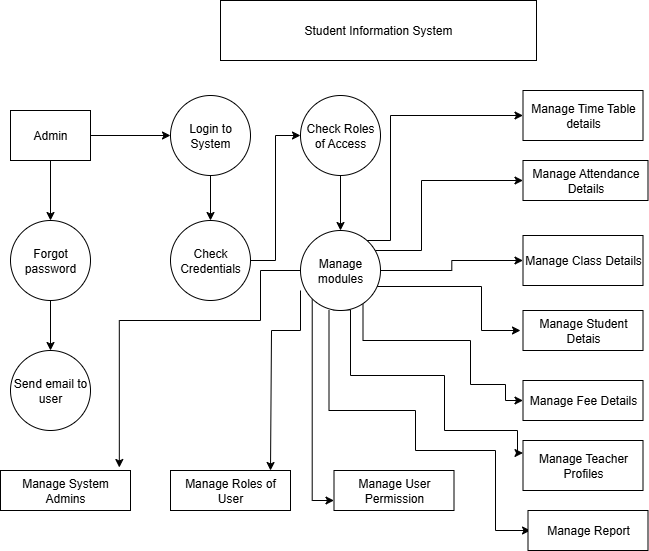

The diagram above was exported from draw.io. Its source (the exported page's mxGraphModel, read from the mxfile embedded in the PNG):
<mxGraphModel dx="1042" dy="596" grid="1" gridSize="10" guides="1" tooltips="1" connect="1" arrows="1" fold="1" page="1" pageScale="1" pageWidth="827" pageHeight="1169" math="0" shadow="0">
  <root>
    <mxCell id="0" />
    <mxCell id="1" parent="0" />
    <mxCell id="M82MEPRLrJISjtTpPwHc-1" value="Student Information System" style="rounded=0;whiteSpace=wrap;html=1;" parent="1" vertex="1">
      <mxGeometry x="240" y="30" width="316" height="60" as="geometry" />
    </mxCell>
    <mxCell id="M82MEPRLrJISjtTpPwHc-21" value="" style="edgeStyle=orthogonalEdgeStyle;rounded=0;orthogonalLoop=1;jettySize=auto;html=1;" parent="1" source="M82MEPRLrJISjtTpPwHc-2" target="M82MEPRLrJISjtTpPwHc-3" edge="1">
      <mxGeometry relative="1" as="geometry" />
    </mxCell>
    <mxCell id="M82MEPRLrJISjtTpPwHc-24" value="" style="edgeStyle=orthogonalEdgeStyle;rounded=0;orthogonalLoop=1;jettySize=auto;html=1;" parent="1" source="M82MEPRLrJISjtTpPwHc-2" target="M82MEPRLrJISjtTpPwHc-5" edge="1">
      <mxGeometry relative="1" as="geometry" />
    </mxCell>
    <mxCell id="M82MEPRLrJISjtTpPwHc-2" value="Admin" style="rounded=0;whiteSpace=wrap;html=1;" parent="1" vertex="1">
      <mxGeometry x="30" y="140" width="80" height="50" as="geometry" />
    </mxCell>
    <mxCell id="M82MEPRLrJISjtTpPwHc-23" value="" style="edgeStyle=orthogonalEdgeStyle;rounded=0;orthogonalLoop=1;jettySize=auto;html=1;" parent="1" source="M82MEPRLrJISjtTpPwHc-3" target="M82MEPRLrJISjtTpPwHc-6" edge="1">
      <mxGeometry relative="1" as="geometry" />
    </mxCell>
    <mxCell id="M82MEPRLrJISjtTpPwHc-3" value="Login to System" style="ellipse;whiteSpace=wrap;html=1;aspect=fixed;" parent="1" vertex="1">
      <mxGeometry x="190" y="125" width="80" height="80" as="geometry" />
    </mxCell>
    <mxCell id="M82MEPRLrJISjtTpPwHc-27" value="" style="edgeStyle=orthogonalEdgeStyle;rounded=0;orthogonalLoop=1;jettySize=auto;html=1;" parent="1" source="M82MEPRLrJISjtTpPwHc-4" target="M82MEPRLrJISjtTpPwHc-7" edge="1">
      <mxGeometry relative="1" as="geometry" />
    </mxCell>
    <mxCell id="M82MEPRLrJISjtTpPwHc-4" value="Check Roles of Access" style="ellipse;whiteSpace=wrap;html=1;aspect=fixed;" parent="1" vertex="1">
      <mxGeometry x="320" y="125" width="80" height="80" as="geometry" />
    </mxCell>
    <mxCell id="M82MEPRLrJISjtTpPwHc-25" value="" style="edgeStyle=orthogonalEdgeStyle;rounded=0;orthogonalLoop=1;jettySize=auto;html=1;" parent="1" source="M82MEPRLrJISjtTpPwHc-5" target="M82MEPRLrJISjtTpPwHc-8" edge="1">
      <mxGeometry relative="1" as="geometry" />
    </mxCell>
    <mxCell id="M82MEPRLrJISjtTpPwHc-5" value="Forgot password" style="ellipse;whiteSpace=wrap;html=1;aspect=fixed;" parent="1" vertex="1">
      <mxGeometry x="30" y="250" width="80" height="80" as="geometry" />
    </mxCell>
    <mxCell id="M82MEPRLrJISjtTpPwHc-26" style="edgeStyle=orthogonalEdgeStyle;rounded=0;orthogonalLoop=1;jettySize=auto;html=1;entryX=0;entryY=0.5;entryDx=0;entryDy=0;" parent="1" source="M82MEPRLrJISjtTpPwHc-6" target="M82MEPRLrJISjtTpPwHc-4" edge="1">
      <mxGeometry relative="1" as="geometry">
        <mxPoint x="310" y="170" as="targetPoint" />
      </mxGeometry>
    </mxCell>
    <mxCell id="M82MEPRLrJISjtTpPwHc-6" value="Check Credentials" style="ellipse;whiteSpace=wrap;html=1;aspect=fixed;" parent="1" vertex="1">
      <mxGeometry x="190" y="250" width="80" height="80" as="geometry" />
    </mxCell>
    <mxCell id="S1OL4M1TuU7lg5NXG6H5-3" style="edgeStyle=orthogonalEdgeStyle;rounded=0;orthogonalLoop=1;jettySize=auto;html=1;entryX=0;entryY=0.5;entryDx=0;entryDy=0;exitX=1;exitY=0;exitDx=0;exitDy=0;" edge="1" parent="1" source="M82MEPRLrJISjtTpPwHc-7" target="M82MEPRLrJISjtTpPwHc-20">
      <mxGeometry relative="1" as="geometry">
        <mxPoint x="542.5" y="130" as="targetPoint" />
        <mxPoint x="380" y="250" as="sourcePoint" />
        <Array as="points">
          <mxPoint x="380" y="272" />
          <mxPoint x="380" y="270" />
          <mxPoint x="410" y="270" />
          <mxPoint x="410" y="145" />
        </Array>
      </mxGeometry>
    </mxCell>
    <mxCell id="S1OL4M1TuU7lg5NXG6H5-6" value="" style="edgeStyle=orthogonalEdgeStyle;rounded=0;orthogonalLoop=1;jettySize=auto;html=1;entryX=0;entryY=0.5;entryDx=0;entryDy=0;" edge="1" parent="1" source="M82MEPRLrJISjtTpPwHc-7" target="M82MEPRLrJISjtTpPwHc-13">
      <mxGeometry relative="1" as="geometry">
        <mxPoint x="440" y="210" as="targetPoint" />
        <Array as="points">
          <mxPoint x="441" y="280" />
          <mxPoint x="441" y="210" />
        </Array>
      </mxGeometry>
    </mxCell>
    <mxCell id="S1OL4M1TuU7lg5NXG6H5-8" style="edgeStyle=orthogonalEdgeStyle;rounded=0;orthogonalLoop=1;jettySize=auto;html=1;entryX=0;entryY=0.5;entryDx=0;entryDy=0;" edge="1" parent="1" source="M82MEPRLrJISjtTpPwHc-7" target="M82MEPRLrJISjtTpPwHc-14">
      <mxGeometry relative="1" as="geometry" />
    </mxCell>
    <mxCell id="S1OL4M1TuU7lg5NXG6H5-9" style="edgeStyle=orthogonalEdgeStyle;rounded=0;orthogonalLoop=1;jettySize=auto;html=1;" edge="1" parent="1">
      <mxGeometry relative="1" as="geometry">
        <mxPoint x="540" y="360" as="targetPoint" />
        <mxPoint x="393" y="315" as="sourcePoint" />
        <Array as="points">
          <mxPoint x="393" y="316" />
          <mxPoint x="501" y="316" />
        </Array>
      </mxGeometry>
    </mxCell>
    <mxCell id="S1OL4M1TuU7lg5NXG6H5-11" style="edgeStyle=orthogonalEdgeStyle;rounded=0;orthogonalLoop=1;jettySize=auto;html=1;" edge="1" parent="1">
      <mxGeometry relative="1" as="geometry">
        <mxPoint x="542.5" y="430" as="targetPoint" />
        <mxPoint x="382.5" y="329.9975131106459" as="sourcePoint" />
        <Array as="points">
          <mxPoint x="383" y="370" />
          <mxPoint x="490" y="370" />
          <mxPoint x="490" y="414" />
          <mxPoint x="525" y="414" />
          <mxPoint x="525" y="430" />
        </Array>
      </mxGeometry>
    </mxCell>
    <mxCell id="S1OL4M1TuU7lg5NXG6H5-12" style="edgeStyle=orthogonalEdgeStyle;rounded=0;orthogonalLoop=1;jettySize=auto;html=1;entryX=0;entryY=0.25;entryDx=0;entryDy=0;exitX=0.405;exitY=0.992;exitDx=0;exitDy=0;exitPerimeter=0;" edge="1" parent="1" source="M82MEPRLrJISjtTpPwHc-7" target="M82MEPRLrJISjtTpPwHc-17">
      <mxGeometry relative="1" as="geometry">
        <mxPoint x="530" y="490" as="targetPoint" />
        <mxPoint x="350" y="350" as="sourcePoint" />
        <Array as="points">
          <mxPoint x="370" y="339" />
          <mxPoint x="370" y="405" />
          <mxPoint x="464" y="405" />
          <mxPoint x="464" y="460" />
          <mxPoint x="537" y="460" />
          <mxPoint x="537" y="483" />
        </Array>
      </mxGeometry>
    </mxCell>
    <mxCell id="S1OL4M1TuU7lg5NXG6H5-17" style="edgeStyle=orthogonalEdgeStyle;rounded=0;orthogonalLoop=1;jettySize=auto;html=1;entryX=0.021;entryY=0.5;entryDx=0;entryDy=0;entryPerimeter=0;" edge="1" parent="1" target="M82MEPRLrJISjtTpPwHc-18">
      <mxGeometry relative="1" as="geometry">
        <mxPoint x="542.5" y="560" as="targetPoint" />
        <mxPoint x="348.5" y="340" as="sourcePoint" />
        <Array as="points">
          <mxPoint x="349" y="440" />
          <mxPoint x="435" y="440" />
          <mxPoint x="435" y="480" />
          <mxPoint x="515" y="480" />
          <mxPoint x="515" y="560" />
        </Array>
      </mxGeometry>
    </mxCell>
    <mxCell id="S1OL4M1TuU7lg5NXG6H5-20" style="edgeStyle=orthogonalEdgeStyle;rounded=0;orthogonalLoop=1;jettySize=auto;html=1;exitX=0;exitY=1;exitDx=0;exitDy=0;entryX=0;entryY=0.75;entryDx=0;entryDy=0;" edge="1" parent="1" source="M82MEPRLrJISjtTpPwHc-7" target="M82MEPRLrJISjtTpPwHc-11">
      <mxGeometry relative="1" as="geometry" />
    </mxCell>
    <mxCell id="S1OL4M1TuU7lg5NXG6H5-21" style="edgeStyle=orthogonalEdgeStyle;rounded=0;orthogonalLoop=1;jettySize=auto;html=1;" edge="1" parent="1">
      <mxGeometry relative="1" as="geometry">
        <mxPoint x="290" y="500" as="targetPoint" />
        <mxPoint x="320" y="320" as="sourcePoint" />
        <Array as="points">
          <mxPoint x="320" y="360" />
          <mxPoint x="291" y="360" />
        </Array>
      </mxGeometry>
    </mxCell>
    <mxCell id="S1OL4M1TuU7lg5NXG6H5-22" value="" style="edgeStyle=orthogonalEdgeStyle;rounded=0;orthogonalLoop=1;jettySize=auto;html=1;entryX=0.914;entryY=-0.075;entryDx=0;entryDy=0;entryPerimeter=0;" edge="1" parent="1" source="M82MEPRLrJISjtTpPwHc-7" target="M82MEPRLrJISjtTpPwHc-9">
      <mxGeometry relative="1" as="geometry">
        <Array as="points">
          <mxPoint x="280" y="300" />
          <mxPoint x="280" y="350" />
          <mxPoint x="139" y="350" />
        </Array>
      </mxGeometry>
    </mxCell>
    <mxCell id="M82MEPRLrJISjtTpPwHc-7" value="Manage modules" style="ellipse;whiteSpace=wrap;html=1;aspect=fixed;" parent="1" vertex="1">
      <mxGeometry x="320" y="260" width="80" height="80" as="geometry" />
    </mxCell>
    <mxCell id="M82MEPRLrJISjtTpPwHc-8" value="Send email to user" style="ellipse;whiteSpace=wrap;html=1;aspect=fixed;" parent="1" vertex="1">
      <mxGeometry x="30" y="380" width="80" height="80" as="geometry" />
    </mxCell>
    <mxCell id="M82MEPRLrJISjtTpPwHc-9" value="Manage System Admins" style="rounded=0;whiteSpace=wrap;html=1;" parent="1" vertex="1">
      <mxGeometry x="20" y="500" width="130" height="40" as="geometry" />
    </mxCell>
    <mxCell id="M82MEPRLrJISjtTpPwHc-10" value="Manage Roles of User" style="rounded=0;whiteSpace=wrap;html=1;" parent="1" vertex="1">
      <mxGeometry x="190" y="500" width="120" height="40" as="geometry" />
    </mxCell>
    <mxCell id="M82MEPRLrJISjtTpPwHc-11" value="Manage User Permission" style="rounded=0;whiteSpace=wrap;html=1;" parent="1" vertex="1">
      <mxGeometry x="353.5" y="500" width="120" height="40" as="geometry" />
    </mxCell>
    <mxCell id="M82MEPRLrJISjtTpPwHc-13" value="Manage Attendance Details" style="rounded=0;whiteSpace=wrap;html=1;" parent="1" vertex="1">
      <mxGeometry x="542.5" y="190" width="125" height="40" as="geometry" />
    </mxCell>
    <mxCell id="M82MEPRLrJISjtTpPwHc-14" value="Manage Class Details" style="rounded=0;whiteSpace=wrap;html=1;" parent="1" vertex="1">
      <mxGeometry x="542.5" y="265" width="120" height="50" as="geometry" />
    </mxCell>
    <mxCell id="M82MEPRLrJISjtTpPwHc-15" value="Manage Student Detais" style="rounded=0;whiteSpace=wrap;html=1;" parent="1" vertex="1">
      <mxGeometry x="542.5" y="340" width="120" height="40" as="geometry" />
    </mxCell>
    <mxCell id="M82MEPRLrJISjtTpPwHc-16" value="Manage Fee Details" style="rounded=0;whiteSpace=wrap;html=1;" parent="1" vertex="1">
      <mxGeometry x="542.5" y="410" width="120" height="40" as="geometry" />
    </mxCell>
    <mxCell id="M82MEPRLrJISjtTpPwHc-17" value="Manage Teacher Profiles" style="rounded=0;whiteSpace=wrap;html=1;" parent="1" vertex="1">
      <mxGeometry x="542.5" y="470" width="120" height="50" as="geometry" />
    </mxCell>
    <mxCell id="M82MEPRLrJISjtTpPwHc-18" value="Manage Report" style="rounded=0;whiteSpace=wrap;html=1;" parent="1" vertex="1">
      <mxGeometry x="547.5" y="540" width="120" height="40" as="geometry" />
    </mxCell>
    <mxCell id="M82MEPRLrJISjtTpPwHc-20" value="Manage Time Table details" style="rounded=0;whiteSpace=wrap;html=1;" parent="1" vertex="1">
      <mxGeometry x="542.5" y="120" width="120" height="50" as="geometry" />
    </mxCell>
  </root>
</mxGraphModel>